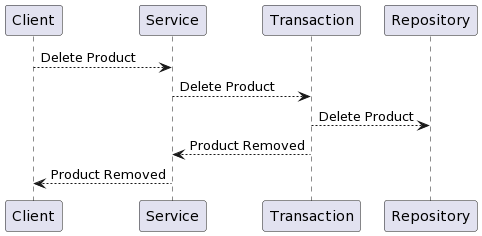

The diagram above was rendered by PlantUML. Its source (embedded in the PNG):
@startuml
Client --> Service: Delete Product
Service --> Transaction : Delete Product
Transaction --> Repository : Delete Product
Transaction --> Service : Product Removed
Service  --> Client : Product Removed
@enduml